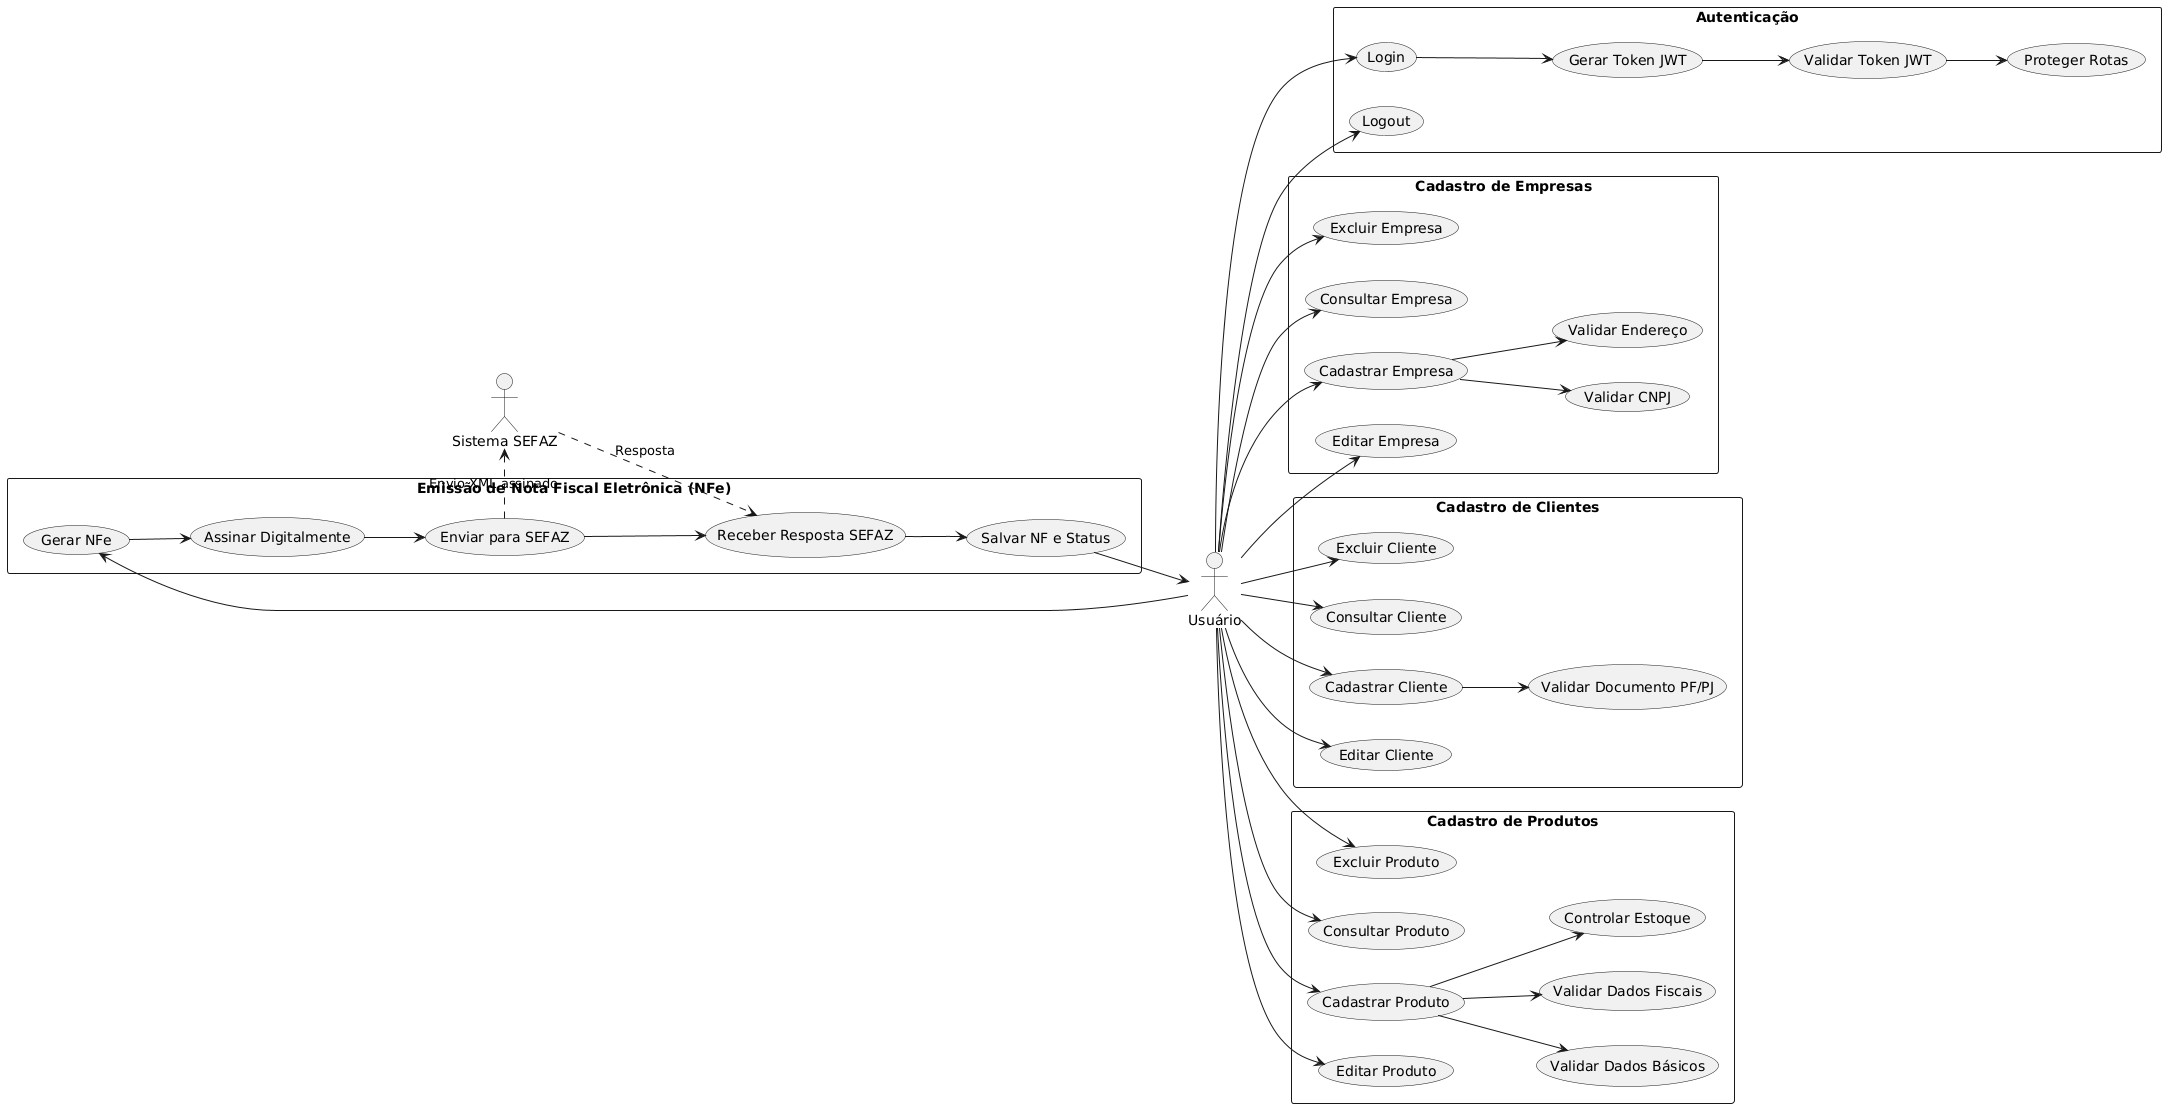

The diagram above was rendered by PlantUML. Its source (embedded in the PNG):
@startuml
left to right direction
skinparam packageStyle rectangle

actor "Usuário" as User
actor "Sistema SEFAZ" as SEFAZ

package "Autenticação" {
  usecase "Login" as UC_Login
  usecase "Logout" as UC_Logout
  usecase "Gerar Token JWT" as UC_GerarToken
  usecase "Validar Token JWT" as UC_ValidarToken
  usecase "Proteger Rotas" as UC_ProtegerRotas
}

package "Cadastro de Empresas" {
  usecase "Cadastrar Empresa" as UC_CadEmpresa
  usecase "Editar Empresa" as UC_EditEmpresa
  usecase "Excluir Empresa" as UC_ExcEmpresa
  usecase "Consultar Empresa" as UC_ConsEmpresa
  usecase "Validar CNPJ" as UC_ValidaCNPJ
  usecase "Validar Endereço" as UC_ValidaEndereco
}

package "Cadastro de Clientes" {
  usecase "Cadastrar Cliente" as UC_CadCliente
  usecase "Editar Cliente" as UC_EditCliente
  usecase "Excluir Cliente" as UC_ExcCliente
  usecase "Consultar Cliente" as UC_ConsCliente
  usecase "Validar Documento PF/PJ" as UC_ValidaDoc
}

package "Cadastro de Produtos" {
  usecase "Cadastrar Produto" as UC_CadProduto
  usecase "Editar Produto" as UC_EditProduto
  usecase "Excluir Produto" as UC_ExcProduto
  usecase "Consultar Produto" as UC_ConsProduto
  usecase "Validar Dados Básicos" as UC_ValidaDadosBasicos
  usecase "Validar Dados Fiscais" as UC_ValidaDadosFiscais
  usecase "Controlar Estoque" as UC_ControlarEstoque
}

package "Emissão de Nota Fiscal Eletrônica (NFe)" {
  usecase "Gerar NFe" as UC_GerarNFe
  usecase "Assinar Digitalmente" as UC_AssinarDigital
  usecase "Enviar para SEFAZ" as UC_EnviarSEFAZ
  usecase "Receber Resposta SEFAZ" as UC_ReceberResp
  usecase "Salvar NF e Status" as UC_SalvarNF
}

' Relações Usuário -> Casos de Uso
User --> UC_Login
User --> UC_Logout
User --> UC_CadEmpresa
User --> UC_EditEmpresa
User --> UC_ExcEmpresa
User --> UC_ConsEmpresa
User --> UC_CadCliente
User --> UC_EditCliente
User --> UC_ExcCliente
User --> UC_ConsCliente
User --> UC_CadProduto
User --> UC_EditProduto
User --> UC_ExcProduto
User --> UC_ConsProduto
User --> UC_GerarNFe

' Fluxo Autenticação
UC_Login --> UC_GerarToken
UC_GerarToken --> UC_ValidarToken
UC_ValidarToken --> UC_ProtegerRotas

' Fluxo Cadastro de Empresas
UC_CadEmpresa --> UC_ValidaCNPJ
UC_CadEmpresa --> UC_ValidaEndereco

' Fluxo Cadastro de Clientes
UC_CadCliente --> UC_ValidaDoc

' Fluxo Cadastro de Produtos
UC_CadProduto --> UC_ValidaDadosBasicos
UC_CadProduto --> UC_ValidaDadosFiscais
UC_CadProduto --> UC_ControlarEstoque

' Fluxo Emissão NFe
UC_GerarNFe --> UC_AssinarDigital
UC_AssinarDigital --> UC_EnviarSEFAZ
UC_EnviarSEFAZ --> UC_ReceberResp
UC_ReceberResp --> UC_SalvarNF
UC_SalvarNF --> User

' Integração com SEFAZ
UC_EnviarSEFAZ ..> SEFAZ : Envio XML assinado
SEFAZ ..> UC_ReceberResp : Resposta
@enduml